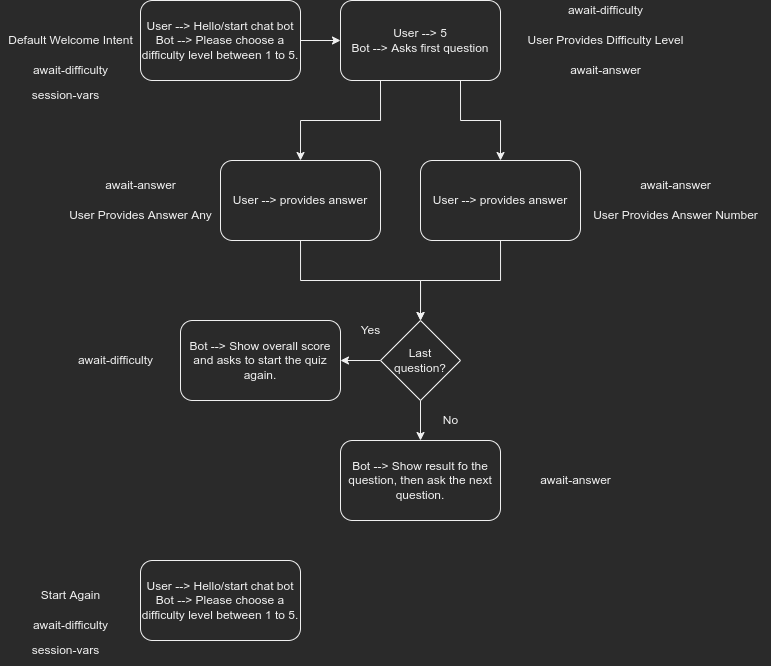

The diagram above was exported from draw.io. Its source (the exported page's mxGraphModel, read from the mxfile embedded in the PNG):
<mxGraphModel dx="813" dy="494" grid="1" gridSize="10" guides="1" tooltips="1" connect="1" arrows="1" fold="1" page="1" pageScale="1" pageWidth="850" pageHeight="1100" math="0" shadow="0">
  <root>
    <mxCell id="0" />
    <mxCell id="1" parent="0" />
    <mxCell id="uNyQ5amhPeRQrQ_mj1AJ-4" value="" style="edgeStyle=orthogonalEdgeStyle;rounded=0;orthogonalLoop=1;jettySize=auto;html=1;" parent="1" source="uNyQ5amhPeRQrQ_mj1AJ-1" target="uNyQ5amhPeRQrQ_mj1AJ-3" edge="1">
      <mxGeometry relative="1" as="geometry" />
    </mxCell>
    <mxCell id="uNyQ5amhPeRQrQ_mj1AJ-1" value="User --&amp;gt; Hello/start chat bot&lt;br&gt;Bot --&amp;gt; Please choose a difficulty level between 1 to 5." style="rounded=1;whiteSpace=wrap;html=1;" parent="1" vertex="1">
      <mxGeometry x="200" y="40" width="160" height="80" as="geometry" />
    </mxCell>
    <mxCell id="uNyQ5amhPeRQrQ_mj1AJ-2" value="Default Welcome Intent" style="text;html=1;align=center;verticalAlign=middle;resizable=0;points=[];autosize=1;strokeColor=none;" parent="1" vertex="1">
      <mxGeometry x="60" y="70" width="140" height="20" as="geometry" />
    </mxCell>
    <mxCell id="n3aJN0n7OioceX2jGrwA-8" style="edgeStyle=orthogonalEdgeStyle;rounded=0;orthogonalLoop=1;jettySize=auto;html=1;exitX=0.25;exitY=1;exitDx=0;exitDy=0;entryX=0.5;entryY=0;entryDx=0;entryDy=0;" edge="1" parent="1" source="uNyQ5amhPeRQrQ_mj1AJ-3" target="cIwUF0Na8Lkd5ma0jhoa-6">
      <mxGeometry relative="1" as="geometry" />
    </mxCell>
    <mxCell id="n3aJN0n7OioceX2jGrwA-9" style="edgeStyle=orthogonalEdgeStyle;rounded=0;orthogonalLoop=1;jettySize=auto;html=1;exitX=0.75;exitY=1;exitDx=0;exitDy=0;entryX=0.5;entryY=0;entryDx=0;entryDy=0;" edge="1" parent="1" source="uNyQ5amhPeRQrQ_mj1AJ-3" target="n3aJN0n7OioceX2jGrwA-7">
      <mxGeometry relative="1" as="geometry" />
    </mxCell>
    <mxCell id="uNyQ5amhPeRQrQ_mj1AJ-3" value="User --&amp;gt; 5&lt;br&gt;Bot --&amp;gt; Asks first question" style="rounded=1;whiteSpace=wrap;html=1;" parent="1" vertex="1">
      <mxGeometry x="400" y="40" width="160" height="80" as="geometry" />
    </mxCell>
    <mxCell id="uNyQ5amhPeRQrQ_mj1AJ-5" value="Bot --&amp;gt; Show overall score and asks to start the quiz again." style="rounded=1;whiteSpace=wrap;html=1;" parent="1" vertex="1">
      <mxGeometry x="240" y="360" width="160" height="80" as="geometry" />
    </mxCell>
    <mxCell id="uNyQ5amhPeRQrQ_mj1AJ-12" value="await-difficulty" style="text;html=1;align=center;verticalAlign=middle;resizable=0;points=[];autosize=1;strokeColor=none;" parent="1" vertex="1">
      <mxGeometry x="85" y="100" width="90" height="20" as="geometry" />
    </mxCell>
    <mxCell id="uNyQ5amhPeRQrQ_mj1AJ-13" value="User Provides Difficulty Level" style="text;html=1;align=center;verticalAlign=middle;resizable=0;points=[];autosize=1;strokeColor=none;" parent="1" vertex="1">
      <mxGeometry x="580" y="70" width="170" height="20" as="geometry" />
    </mxCell>
    <mxCell id="uNyQ5amhPeRQrQ_mj1AJ-14" value="await-answer" style="text;html=1;align=center;verticalAlign=middle;resizable=0;points=[];autosize=1;strokeColor=none;" parent="1" vertex="1">
      <mxGeometry x="620" y="100" width="90" height="20" as="geometry" />
    </mxCell>
    <mxCell id="uNyQ5amhPeRQrQ_mj1AJ-15" value="await-difficulty" style="text;html=1;align=center;verticalAlign=middle;resizable=0;points=[];autosize=1;strokeColor=none;" parent="1" vertex="1">
      <mxGeometry x="620" y="40" width="90" height="20" as="geometry" />
    </mxCell>
    <mxCell id="uNyQ5amhPeRQrQ_mj1AJ-16" value="User Provides Answer Any" style="text;html=1;align=center;verticalAlign=middle;resizable=0;points=[];autosize=1;strokeColor=none;" parent="1" vertex="1">
      <mxGeometry x="120" y="240" width="160" height="30" as="geometry" />
    </mxCell>
    <mxCell id="uNyQ5amhPeRQrQ_mj1AJ-18" value="await-answer" style="text;html=1;align=center;verticalAlign=middle;resizable=0;points=[];autosize=1;strokeColor=none;" parent="1" vertex="1">
      <mxGeometry x="155" y="215" width="90" height="20" as="geometry" />
    </mxCell>
    <mxCell id="uNyQ5amhPeRQrQ_mj1AJ-20" value="session-vars" style="text;html=1;align=center;verticalAlign=middle;resizable=0;points=[];autosize=1;strokeColor=none;" parent="1" vertex="1">
      <mxGeometry x="80" y="120" width="90" height="30" as="geometry" />
    </mxCell>
    <mxCell id="cIwUF0Na8Lkd5ma0jhoa-1" value="" style="edgeStyle=orthogonalEdgeStyle;rounded=0;orthogonalLoop=1;jettySize=auto;html=1;" parent="1" source="jdm8LFf4h_RARd5lA1E1-1" target="uNyQ5amhPeRQrQ_mj1AJ-5" edge="1">
      <mxGeometry relative="1" as="geometry" />
    </mxCell>
    <mxCell id="cIwUF0Na8Lkd5ma0jhoa-4" value="" style="edgeStyle=orthogonalEdgeStyle;rounded=0;orthogonalLoop=1;jettySize=auto;html=1;" parent="1" source="jdm8LFf4h_RARd5lA1E1-1" target="cIwUF0Na8Lkd5ma0jhoa-3" edge="1">
      <mxGeometry relative="1" as="geometry" />
    </mxCell>
    <mxCell id="jdm8LFf4h_RARd5lA1E1-1" value="Last&lt;br&gt;question?" style="rhombus;whiteSpace=wrap;html=1;" parent="1" vertex="1">
      <mxGeometry x="440" y="360" width="80" height="80" as="geometry" />
    </mxCell>
    <mxCell id="cIwUF0Na8Lkd5ma0jhoa-2" value="Yes" style="text;html=1;align=center;verticalAlign=middle;resizable=0;points=[];autosize=1;strokeColor=none;fillColor=none;" parent="1" vertex="1">
      <mxGeometry x="410" y="355" width="40" height="30" as="geometry" />
    </mxCell>
    <mxCell id="cIwUF0Na8Lkd5ma0jhoa-3" value="Bot --&amp;gt; Show result fo the question, then ask the next question." style="rounded=1;whiteSpace=wrap;html=1;" parent="1" vertex="1">
      <mxGeometry x="400" y="480" width="160" height="80" as="geometry" />
    </mxCell>
    <mxCell id="cIwUF0Na8Lkd5ma0jhoa-5" value="No" style="text;html=1;align=center;verticalAlign=middle;resizable=0;points=[];autosize=1;strokeColor=none;fillColor=none;" parent="1" vertex="1">
      <mxGeometry x="490" y="445" width="40" height="30" as="geometry" />
    </mxCell>
    <mxCell id="n3aJN0n7OioceX2jGrwA-10" style="edgeStyle=orthogonalEdgeStyle;rounded=0;orthogonalLoop=1;jettySize=auto;html=1;" edge="1" parent="1" source="cIwUF0Na8Lkd5ma0jhoa-6" target="jdm8LFf4h_RARd5lA1E1-1">
      <mxGeometry relative="1" as="geometry" />
    </mxCell>
    <mxCell id="cIwUF0Na8Lkd5ma0jhoa-6" value="User --&amp;gt; provides answer" style="rounded=1;whiteSpace=wrap;html=1;" parent="1" vertex="1">
      <mxGeometry x="280" y="200" width="160" height="80" as="geometry" />
    </mxCell>
    <mxCell id="cIwUF0Na8Lkd5ma0jhoa-9" value="await-difficulty" style="text;html=1;align=center;verticalAlign=middle;resizable=0;points=[];autosize=1;strokeColor=none;" parent="1" vertex="1">
      <mxGeometry x="130" y="390" width="90" height="20" as="geometry" />
    </mxCell>
    <mxCell id="cIwUF0Na8Lkd5ma0jhoa-10" value="await-answer" style="text;html=1;align=center;verticalAlign=middle;resizable=0;points=[];autosize=1;strokeColor=none;" parent="1" vertex="1">
      <mxGeometry x="590" y="510" width="90" height="20" as="geometry" />
    </mxCell>
    <mxCell id="n3aJN0n7OioceX2jGrwA-1" value="User --&amp;gt; Hello/start chat bot&lt;br&gt;Bot --&amp;gt; Please choose a difficulty level between 1 to 5." style="rounded=1;whiteSpace=wrap;html=1;" vertex="1" parent="1">
      <mxGeometry x="200" y="600" width="160" height="80" as="geometry" />
    </mxCell>
    <mxCell id="n3aJN0n7OioceX2jGrwA-2" value="Start Again" style="text;html=1;align=center;verticalAlign=middle;resizable=0;points=[];autosize=1;strokeColor=none;" vertex="1" parent="1">
      <mxGeometry x="90" y="620" width="80" height="30" as="geometry" />
    </mxCell>
    <mxCell id="n3aJN0n7OioceX2jGrwA-3" value="await-difficulty" style="text;html=1;align=center;verticalAlign=middle;resizable=0;points=[];autosize=1;strokeColor=none;" vertex="1" parent="1">
      <mxGeometry x="85" y="655" width="90" height="20" as="geometry" />
    </mxCell>
    <mxCell id="n3aJN0n7OioceX2jGrwA-4" value="session-vars" style="text;html=1;align=center;verticalAlign=middle;resizable=0;points=[];autosize=1;strokeColor=none;" vertex="1" parent="1">
      <mxGeometry x="80" y="675" width="90" height="30" as="geometry" />
    </mxCell>
    <mxCell id="n3aJN0n7OioceX2jGrwA-5" value="User Provides Answer Number" style="text;html=1;align=center;verticalAlign=middle;resizable=0;points=[];autosize=1;strokeColor=none;" vertex="1" parent="1">
      <mxGeometry x="640" y="240" width="190" height="30" as="geometry" />
    </mxCell>
    <mxCell id="n3aJN0n7OioceX2jGrwA-6" value="await-answer" style="text;html=1;align=center;verticalAlign=middle;resizable=0;points=[];autosize=1;strokeColor=none;" vertex="1" parent="1">
      <mxGeometry x="690" y="215" width="90" height="20" as="geometry" />
    </mxCell>
    <mxCell id="n3aJN0n7OioceX2jGrwA-11" style="edgeStyle=orthogonalEdgeStyle;rounded=0;orthogonalLoop=1;jettySize=auto;html=1;" edge="1" parent="1" source="n3aJN0n7OioceX2jGrwA-7">
      <mxGeometry relative="1" as="geometry">
        <mxPoint x="480" y="360" as="targetPoint" />
      </mxGeometry>
    </mxCell>
    <mxCell id="n3aJN0n7OioceX2jGrwA-7" value="User --&amp;gt; provides answer" style="rounded=1;whiteSpace=wrap;html=1;" vertex="1" parent="1">
      <mxGeometry x="480" y="200" width="160" height="80" as="geometry" />
    </mxCell>
  </root>
</mxGraphModel>